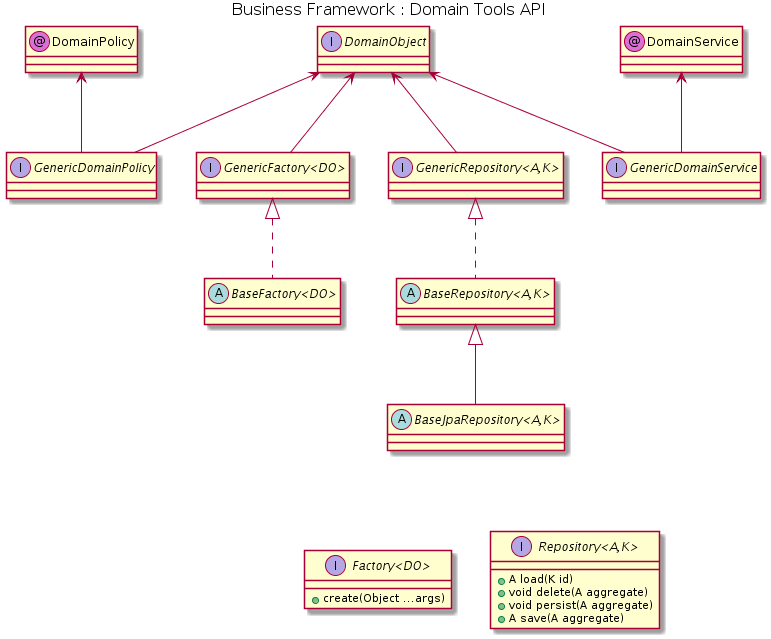

The diagram above was rendered by PlantUML. Its source (embedded in the PNG):
@startuml




skinparam nodesep 40
skinparam ranksep 80

skinParam circledCharacterFontColor black
skinParam circledCharacterFontSize 12
skinParam circledCharacterFontStyle normal
skinParam circledCharacterFontName Plain
skinParam circledCharacterRadius 10

skinParam titleFontColor black
skinParam titleFontSize  16
skinParam titleFontStyle normal
'skinParam titleFontName 

skinParam packageFontColor black
skinParam packageFontSize  14
skinParam packageFontStyle normal
'skinParam packageFontName

title Business Framework : Domain Tools API

  class DomainPolicy << (@,orchid) >>
  class DomainService << (@,orchid) >>

    interface DomainObject

	interface "GenericFactory<DO>"	
	interface "GenericRepository<A,K>"	
	interface GenericDomainPolicy	
	interface GenericDomainService	
	
	interface "Factory<DO>" {
	    +create(Object ...args)
	}
	interface "Repository<A,K>" {
	   +A load(K id)	
	   +void delete(A aggregate)
	   +void persist(A aggregate)
	   +A save(A aggregate)

	}
	
	DomainPolicy <-- "GenericDomainPolicy"   
	DomainService <-- "GenericDomainService"  
	DomainObject <-- "GenericFactory<DO>"    
	DomainObject <-- "GenericRepository<A,K>"   
	DomainObject <-- "GenericDomainPolicy"  
	DomainObject <-- "GenericDomainService" 
'	"GenericFactory<DO>" <-- "Factory<DO>" 
'	"GenericRepository<A,K>" -->"Repository<A,K>"     


''"Abstract Bases" <<Rect>> {

  abstract "BaseRepository<A,K>"
  abstract "BaseFactory<DO>"


  "GenericFactory<DO>" <|.. "BaseFactory<DO>"  
  "GenericRepository<A,K>" <|.. "BaseRepository<A,K>"  
 
  
  
  ' JPA
  abstract "BaseJpaRepository<A,K>"
  "BaseRepository<A,K>" <|-- "BaseJpaRepository<A,K>"
  
  "BaseJpaRepository<A,K>" -[hidden]-  "Factory<DO>"  
  "BaseJpaRepository<A,K>" -[hidden]-   "Repository<A,K>"
  
  
  
  
  
  
  
  
  
  
  
  

@enduml